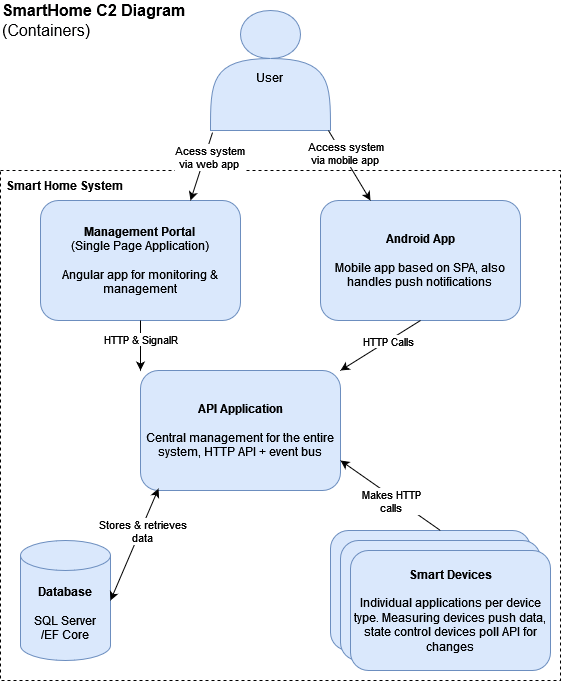

The diagram above was exported from draw.io. Its source (the exported page's mxGraphModel, read from the mxfile embedded in the PNG):
<mxGraphModel dx="802" dy="542" grid="1" gridSize="10" guides="1" tooltips="1" connect="1" arrows="1" fold="1" page="1" pageScale="1" pageWidth="827" pageHeight="1169" math="0" shadow="0">
  <root>
    <mxCell id="0" />
    <mxCell id="1" parent="0" />
    <mxCell id="QMQL_o8IYr1M-K92ZShB-14" value="" style="rounded=0;whiteSpace=wrap;html=1;fillColor=none;dashed=1;align=left;" parent="1" vertex="1">
      <mxGeometry x="120" y="170" width="560" height="510" as="geometry" />
    </mxCell>
    <mxCell id="QMQL_o8IYr1M-K92ZShB-13" value="&lt;div&gt;&lt;br&gt;&lt;/div&gt;&lt;div&gt;User&lt;br&gt;&lt;/div&gt;" style="shape=actor;whiteSpace=wrap;html=1;fillColor=#dae8fc;strokeColor=#6c8ebf;" parent="1" vertex="1">
      <mxGeometry x="330" y="10" width="120" height="120" as="geometry" />
    </mxCell>
    <mxCell id="QMQL_o8IYr1M-K92ZShB-15" value="&lt;b&gt;Smart Home System&lt;br&gt;&lt;/b&gt;" style="text;html=1;strokeColor=none;fillColor=none;align=center;verticalAlign=middle;whiteSpace=wrap;rounded=0;" parent="1" vertex="1">
      <mxGeometry x="120" y="170" width="130" height="30" as="geometry" />
    </mxCell>
    <mxCell id="QMQL_o8IYr1M-K92ZShB-16" value="&lt;div&gt;&lt;b&gt;Management Portal&lt;br&gt;&lt;/b&gt;&lt;/div&gt;&lt;div&gt;(Single Page Application)&lt;/div&gt;&lt;div&gt;&lt;b&gt;&lt;br&gt;&lt;/b&gt;&lt;/div&gt;&lt;div&gt;Angular app for monitoring &amp;amp; management&lt;br&gt;&lt;/div&gt;" style="rounded=1;whiteSpace=wrap;html=1;fillColor=#dae8fc;strokeColor=#6c8ebf;" parent="1" vertex="1">
      <mxGeometry x="160" y="200" width="200" height="120" as="geometry" />
    </mxCell>
    <mxCell id="QMQL_o8IYr1M-K92ZShB-17" value="&lt;div&gt;&lt;b&gt;Android App&lt;/b&gt;&lt;/div&gt;&lt;div&gt;&lt;b&gt;&lt;br&gt;&lt;/b&gt;&lt;/div&gt;&lt;div&gt;Mobile app based on SPA, also handles push notifications&lt;br&gt;&lt;/div&gt;" style="rounded=1;whiteSpace=wrap;html=1;fillColor=#dae8fc;strokeColor=#6c8ebf;" parent="1" vertex="1">
      <mxGeometry x="440" y="200" width="200" height="120" as="geometry" />
    </mxCell>
    <mxCell id="QMQL_o8IYr1M-K92ZShB-19" value="&lt;div&gt;&lt;b&gt;API Application&lt;/b&gt;&lt;/div&gt;&lt;div&gt;&lt;b&gt;&lt;br&gt;&lt;/b&gt;&lt;/div&gt;&lt;div&gt;Central management for the entire system, HTTP API + event bus&lt;br&gt;&lt;/div&gt;" style="rounded=1;whiteSpace=wrap;html=1;fillColor=#dae8fc;strokeColor=#6c8ebf;" parent="1" vertex="1">
      <mxGeometry x="260" y="370" width="200" height="120" as="geometry" />
    </mxCell>
    <mxCell id="8bifnRvNS3MunyULTGTN-1" value="" style="endArrow=classic;html=1;rounded=0;exitX=0.017;exitY=1.017;exitDx=0;exitDy=0;exitPerimeter=0;entryX=0.75;entryY=0;entryDx=0;entryDy=0;" edge="1" parent="1" source="QMQL_o8IYr1M-K92ZShB-13" target="QMQL_o8IYr1M-K92ZShB-16">
      <mxGeometry width="50" height="50" relative="1" as="geometry">
        <mxPoint x="390" y="280" as="sourcePoint" />
        <mxPoint x="440" y="230" as="targetPoint" />
      </mxGeometry>
    </mxCell>
    <mxCell id="8bifnRvNS3MunyULTGTN-2" value="&lt;div&gt;Acess system&lt;/div&gt;&lt;div&gt;via web app&lt;br&gt;&lt;/div&gt;" style="edgeLabel;html=1;align=center;verticalAlign=middle;resizable=0;points=[];" vertex="1" connectable="0" parent="8bifnRvNS3MunyULTGTN-1">
      <mxGeometry x="-0.316" y="4" relative="1" as="geometry">
        <mxPoint as="offset" />
      </mxGeometry>
    </mxCell>
    <mxCell id="8bifnRvNS3MunyULTGTN-3" value="" style="endArrow=classic;html=1;rounded=0;exitX=0.983;exitY=1;exitDx=0;exitDy=0;exitPerimeter=0;entryX=0.25;entryY=0;entryDx=0;entryDy=0;" edge="1" parent="1" source="QMQL_o8IYr1M-K92ZShB-13" target="QMQL_o8IYr1M-K92ZShB-17">
      <mxGeometry width="50" height="50" relative="1" as="geometry">
        <mxPoint x="390" y="280" as="sourcePoint" />
        <mxPoint x="440" y="230" as="targetPoint" />
      </mxGeometry>
    </mxCell>
    <mxCell id="8bifnRvNS3MunyULTGTN-4" value="&lt;div&gt;Access system &lt;br&gt;&lt;/div&gt;&lt;div&gt;via mobile app&lt;br&gt;&lt;/div&gt;" style="edgeLabel;html=1;align=center;verticalAlign=middle;resizable=0;points=[];" vertex="1" connectable="0" parent="8bifnRvNS3MunyULTGTN-3">
      <mxGeometry x="-0.3075" y="3" relative="1" as="geometry">
        <mxPoint as="offset" />
      </mxGeometry>
    </mxCell>
    <mxCell id="8bifnRvNS3MunyULTGTN-5" value="" style="endArrow=classic;html=1;rounded=0;exitX=0.5;exitY=1;exitDx=0;exitDy=0;entryX=0;entryY=0;entryDx=0;entryDy=0;" edge="1" parent="1" source="QMQL_o8IYr1M-K92ZShB-16" target="QMQL_o8IYr1M-K92ZShB-19">
      <mxGeometry width="50" height="50" relative="1" as="geometry">
        <mxPoint x="390" y="440" as="sourcePoint" />
        <mxPoint x="440" y="390" as="targetPoint" />
      </mxGeometry>
    </mxCell>
    <mxCell id="8bifnRvNS3MunyULTGTN-15" value="HTTP &amp;amp; SignalR" style="edgeLabel;html=1;align=center;verticalAlign=middle;resizable=0;points=[];" vertex="1" connectable="0" parent="8bifnRvNS3MunyULTGTN-5">
      <mxGeometry x="-0.2568" relative="1" as="geometry">
        <mxPoint as="offset" />
      </mxGeometry>
    </mxCell>
    <mxCell id="8bifnRvNS3MunyULTGTN-6" value="" style="endArrow=classic;html=1;rounded=0;exitX=0.5;exitY=1;exitDx=0;exitDy=0;entryX=1;entryY=0;entryDx=0;entryDy=0;" edge="1" parent="1" source="QMQL_o8IYr1M-K92ZShB-17" target="QMQL_o8IYr1M-K92ZShB-19">
      <mxGeometry width="50" height="50" relative="1" as="geometry">
        <mxPoint x="390" y="400" as="sourcePoint" />
        <mxPoint x="440" y="350" as="targetPoint" />
      </mxGeometry>
    </mxCell>
    <mxCell id="8bifnRvNS3MunyULTGTN-16" value="HTTP Calls" style="edgeLabel;html=1;align=center;verticalAlign=middle;resizable=0;points=[];" vertex="1" connectable="0" parent="8bifnRvNS3MunyULTGTN-6">
      <mxGeometry x="-0.1922" relative="1" as="geometry">
        <mxPoint as="offset" />
      </mxGeometry>
    </mxCell>
    <mxCell id="8bifnRvNS3MunyULTGTN-7" value="&lt;div&gt;&lt;b&gt;Database&lt;/b&gt;&lt;/div&gt;&lt;div&gt;&lt;b&gt;&lt;br&gt;&lt;/b&gt;&lt;/div&gt;&lt;div&gt;SQL Server&lt;/div&gt;&lt;div&gt;/EF Core&lt;br&gt;&lt;/div&gt;" style="shape=cylinder3;whiteSpace=wrap;html=1;boundedLbl=1;backgroundOutline=1;size=15;fillColor=#dae8fc;strokeColor=#6c8ebf;" vertex="1" parent="1">
      <mxGeometry x="140" y="540" width="90" height="120" as="geometry" />
    </mxCell>
    <mxCell id="8bifnRvNS3MunyULTGTN-9" value="" style="endArrow=classic;startArrow=classic;html=1;rounded=0;exitX=1;exitY=0.5;exitDx=0;exitDy=0;exitPerimeter=0;entryX=0.09;entryY=0.984;entryDx=0;entryDy=0;entryPerimeter=0;" edge="1" parent="1" source="8bifnRvNS3MunyULTGTN-7" target="QMQL_o8IYr1M-K92ZShB-19">
      <mxGeometry width="50" height="50" relative="1" as="geometry">
        <mxPoint x="310" y="585" as="sourcePoint" />
        <mxPoint x="360" y="535" as="targetPoint" />
      </mxGeometry>
    </mxCell>
    <mxCell id="8bifnRvNS3MunyULTGTN-10" value="&lt;div&gt;Stores &amp;amp; retrieves&lt;/div&gt;&lt;div&gt;data&lt;br&gt;&lt;/div&gt;" style="edgeLabel;html=1;align=center;verticalAlign=middle;resizable=0;points=[];" vertex="1" connectable="0" parent="8bifnRvNS3MunyULTGTN-9">
      <mxGeometry x="0.1656" y="-4" relative="1" as="geometry">
        <mxPoint y="-6" as="offset" />
      </mxGeometry>
    </mxCell>
    <mxCell id="8bifnRvNS3MunyULTGTN-12" value="" style="rounded=1;whiteSpace=wrap;html=1;fillColor=#dae8fc;strokeColor=#6c8ebf;" vertex="1" parent="1">
      <mxGeometry x="450" y="530" width="200" height="120" as="geometry" />
    </mxCell>
    <mxCell id="8bifnRvNS3MunyULTGTN-13" value="" style="rounded=1;whiteSpace=wrap;html=1;fillColor=#dae8fc;strokeColor=#6c8ebf;" vertex="1" parent="1">
      <mxGeometry x="460" y="540" width="200" height="120" as="geometry" />
    </mxCell>
    <mxCell id="8bifnRvNS3MunyULTGTN-14" value="&lt;div&gt;&lt;b&gt;Smart Devices&lt;/b&gt;&lt;/div&gt;&lt;div&gt;&lt;b&gt;&lt;br&gt;&lt;/b&gt;&lt;/div&gt;&lt;div&gt;Individual applications per device type. Measuring devices push data, state control devices poll API for changes&lt;br&gt;&lt;/div&gt;" style="rounded=1;whiteSpace=wrap;html=1;fillColor=#dae8fc;strokeColor=#6c8ebf;" vertex="1" parent="1">
      <mxGeometry x="470" y="550" width="200" height="120" as="geometry" />
    </mxCell>
    <mxCell id="8bifnRvNS3MunyULTGTN-17" value="" style="endArrow=classic;html=1;rounded=0;entryX=1;entryY=0.75;entryDx=0;entryDy=0;exitX=0.549;exitY=-0.001;exitDx=0;exitDy=0;exitPerimeter=0;" edge="1" parent="1" source="8bifnRvNS3MunyULTGTN-12" target="QMQL_o8IYr1M-K92ZShB-19">
      <mxGeometry width="50" height="50" relative="1" as="geometry">
        <mxPoint x="330" y="530" as="sourcePoint" />
        <mxPoint x="380" y="480" as="targetPoint" />
      </mxGeometry>
    </mxCell>
    <mxCell id="8bifnRvNS3MunyULTGTN-18" value="&lt;div&gt;Makes HTTP&lt;/div&gt;&lt;div&gt;calls&lt;br&gt;&lt;/div&gt;" style="edgeLabel;html=1;align=center;verticalAlign=middle;resizable=0;points=[];" vertex="1" connectable="0" parent="8bifnRvNS3MunyULTGTN-17">
      <mxGeometry x="0.2856" y="4" relative="1" as="geometry">
        <mxPoint x="17" y="12" as="offset" />
      </mxGeometry>
    </mxCell>
    <mxCell id="8bifnRvNS3MunyULTGTN-19" value="&lt;div align=&quot;left&quot;&gt;&lt;b&gt;&lt;font style=&quot;font-size: 16px;&quot;&gt;SmartHome C2 Diagram&lt;br&gt;&lt;/font&gt;&lt;/b&gt;&lt;/div&gt;&lt;div align=&quot;left&quot;&gt;&lt;font style=&quot;font-size: 16px;&quot;&gt;(Containers)&lt;br&gt;&lt;/font&gt;&lt;/div&gt;" style="text;html=1;strokeColor=none;fillColor=none;align=left;verticalAlign=middle;whiteSpace=wrap;rounded=0;" vertex="1" parent="1">
      <mxGeometry x="120" width="200" height="40" as="geometry" />
    </mxCell>
  </root>
</mxGraphModel>